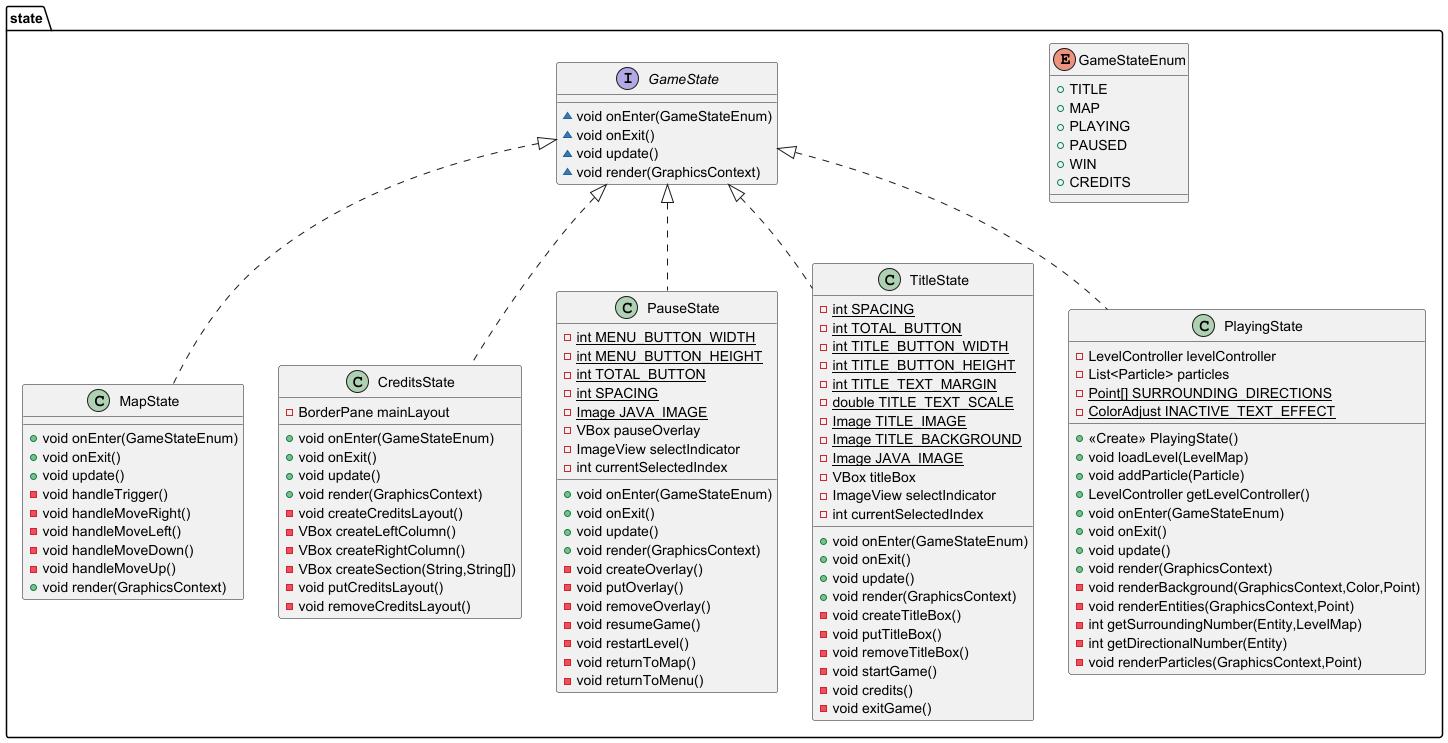

The diagram above was rendered by PlantUML. Its source (embedded in the PNG):
@startuml
class state.MapState {
+ void onEnter(GameStateEnum)
+ void onExit()
+ void update()
- void handleTrigger()
- void handleMoveRight()
- void handleMoveLeft()
- void handleMoveDown()
- void handleMoveUp()
+ void render(GraphicsContext)
}

enum state.GameStateEnum {
+  TITLE
+  MAP
+  PLAYING
+  PAUSED
+  WIN
+  CREDITS
}

class state.CreditsState {
- BorderPane mainLayout
+ void onEnter(GameStateEnum)
+ void onExit()
+ void update()
+ void render(GraphicsContext)
- void createCreditsLayout()
- VBox createLeftColumn()
- VBox createRightColumn()
- VBox createSection(String,String[])
- void putCreditsLayout()
- void removeCreditsLayout()
}


interface state.GameState {
~ void onEnter(GameStateEnum)
~ void onExit()
~ void update()
~ void render(GraphicsContext)
}

class state.PauseState {
- {static} int MENU_BUTTON_WIDTH
- {static} int MENU_BUTTON_HEIGHT
- {static} int TOTAL_BUTTON
- {static} int SPACING
- {static} Image JAVA_IMAGE
- VBox pauseOverlay
- ImageView selectIndicator
- int currentSelectedIndex
+ void onEnter(GameStateEnum)
+ void onExit()
+ void update()
+ void render(GraphicsContext)
- void createOverlay()
- void putOverlay()
- void removeOverlay()
- void resumeGame()
- void restartLevel()
- void returnToMap()
- void returnToMenu()
}


class state.TitleState {
- {static} int SPACING
- {static} int TOTAL_BUTTON
- {static} int TITLE_BUTTON_WIDTH
- {static} int TITLE_BUTTON_HEIGHT
- {static} int TITLE_TEXT_MARGIN
- {static} double TITLE_TEXT_SCALE
- {static} Image TITLE_IMAGE
- {static} Image TITLE_BACKGROUND
- {static} Image JAVA_IMAGE
- VBox titleBox
- ImageView selectIndicator
- int currentSelectedIndex
+ void onEnter(GameStateEnum)
+ void onExit()
+ void update()
+ void render(GraphicsContext)
- void createTitleBox()
- void putTitleBox()
- void removeTitleBox()
- void startGame()
- void credits()
- void exitGame()
}


class state.PlayingState {
- LevelController levelController
- List<Particle> particles
- {static} Point[] SURROUNDING_DIRECTIONS
- {static} ColorAdjust INACTIVE_TEXT_EFFECT
+ <<Create>> PlayingState()
+ void loadLevel(LevelMap)
+ void addParticle(Particle)
+ LevelController getLevelController()
+ void onEnter(GameStateEnum)
+ void onExit()
+ void update()
+ void render(GraphicsContext)
- void renderBackground(GraphicsContext,Color,Point)
- void renderEntities(GraphicsContext,Point)
- int getSurroundingNumber(Entity,LevelMap)
- int getDirectionalNumber(Entity)
- void renderParticles(GraphicsContext,Point)
}




state.GameState <|.. state.MapState
state.GameState <|.. state.CreditsState
state.GameState <|.. state.PauseState
state.GameState <|.. state.TitleState
state.GameState <|.. state.PlayingState
@enduml